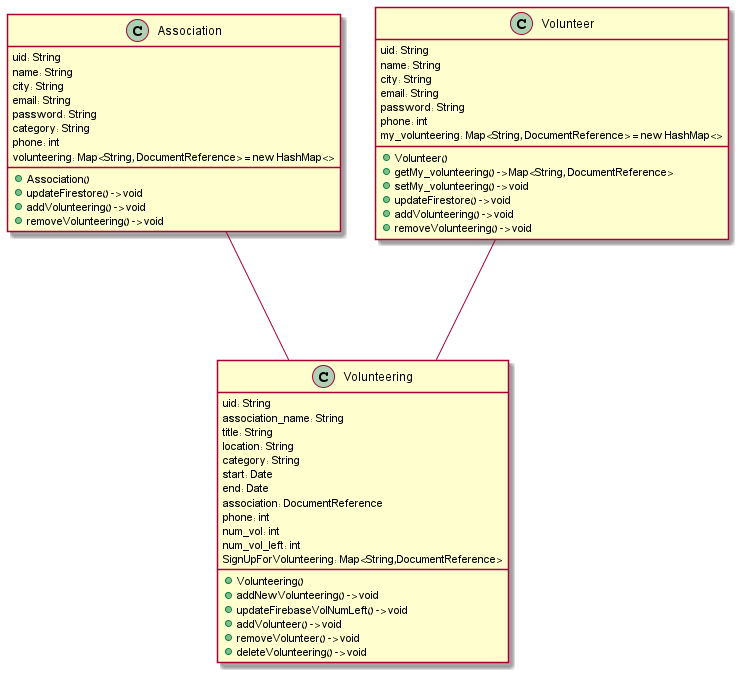

The diagram above was rendered by PlantUML. Its source (embedded in the PNG):
@startuml
'https://plantuml.com/sequence-diagram

'objects:'

class Association
{
    uid: String
    name: String
    city: String
    email: String
    password: String
    category: String
    phone: int
    volunteering: Map<String, DocumentReference> = new HashMap<>

    + Association()
   ' - Association(String uid, String name, String email, String password, String category,
   '                    int phone, Map<String, DocumentReference> volunteering)
    '+ Association(DocumentReference dr)
'    + getUid() -> String
'    + setUid(String uid) -> void
'    + getName() -> String
'    + setName(String name) -> void
'    + getEmail() -> String
'    + setEmail(String email) -> void
'    + getPassword() -> String
'    + setPassword(String password) -> void
'    + getCategory() -> String
'    + setCategory(String category) -> void
'    + getPhone() -> int
'    + setPhone(int phone) -> void
'    + getMy_volunteering() -> Map<String, DocumentReference>
'    + setMy_volunteering(Map<String, DocumentReference> my_volunteering) -> void
    + updateFirestore() -> void
    + addVolunteering() -> void
    + removeVolunteering() -> void
}

class Volunteer
{
    uid: String
    name: String
    city: String
    email: String
    password: String
    phone: int
    my_volunteering: Map<String, DocumentReference> = new HashMap<>

    + Volunteer()
    '+ Volunteer(String uid, String name, String city, String email, String password, int phone,
                    ' Map<String, DocumentReference> my_volunteering)
'    + String getUid() -> String
'    + setUid(String uid) -> void
'    + String getName() -> String
'    + setName(String name) -> void
'    + getCity() -> String
'    + setCity(String city) -> void
'    + getEmail() -> String
'    + setEmail(String email) -> void
'    + getPassword() -> String
'    + setPassword(String password) -> void
'    + getPhone() -> int
'    + setPhone(int phone) -> void
    + getMy_volunteering() -> Map<String, DocumentReference>
    + setMy_volunteering() -> void
    + updateFirestore() -> void
    + addVolunteering() -> void
    + removeVolunteering() -> void
}

class Volunteering
{
    uid: String
    association_name: String
    title: String
    location: String
    category: String
    start: Date
    end: Date
    association: DocumentReference
    phone: int
    num_vol: int
    num_vol_left: int
    SignUpForVolunteering: Map<String,DocumentReference>

'    + Volunteering()
'    + String getUid()
'    + void setUid(String uid)
'    + String getAssociation_name()
'    + void setAssociation_name(String association_name)
'    + String getTitle()
'    + void setTitle(String title)
'    + String getLocation()
'    + void setLocation(String location)
'    + String getCategory()
'    + void setCategory(String category)
'    + int getPhone()
'    + void setPhone(int phone)
'    + Date getStart()
'    + void setStart(Date start)
'    + Date getEnd()
'    + void setEnd(Date end)
'    + DocumentReference getAssociation()
'    + void setAssociation(DocumentReference association)
'    + int getNum_vol()
'    + void setNum_vol(int num_vol)
'    + int getNum_vol_left()
'    + void setNum_vol_left(int num_vol_left)
'    + Map<String, DocumentReference> getSignUpForVolunteering()
'    + void setSignUpForVolunteering(Map<String, DocumentReference> signUpForVolunteering)
    + Volunteering()
    + addNewVolunteering() -> void
    + updateFirebaseVolNumLeft() -> void
    + addVolunteer() -> void
    + removeVolunteer() -> void
    + deleteVolunteering() -> void
}

Association --- Volunteering
Volunteer --- Volunteering

@enduml